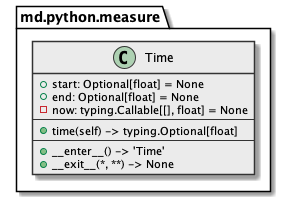

The diagram above was rendered by PlantUML. Its source (embedded in the PNG):
@startuml

skinparam class {
  BackgroundColor #ebebeb
  ArrowColor      #333
  BorderColor     #333
}

skinparam lineType ortho

package md.python.measure {
  class Time {
    + start: Optional[float] = None
    + end: Optional[float] = None
    - now: typing.Callable[[], float] = None
    ---
    + time(self) -> typing.Optional[float]
    ---
    + __enter__() -> 'Time'
    + __exit__(*, **) -> None
  }
}

@enduml